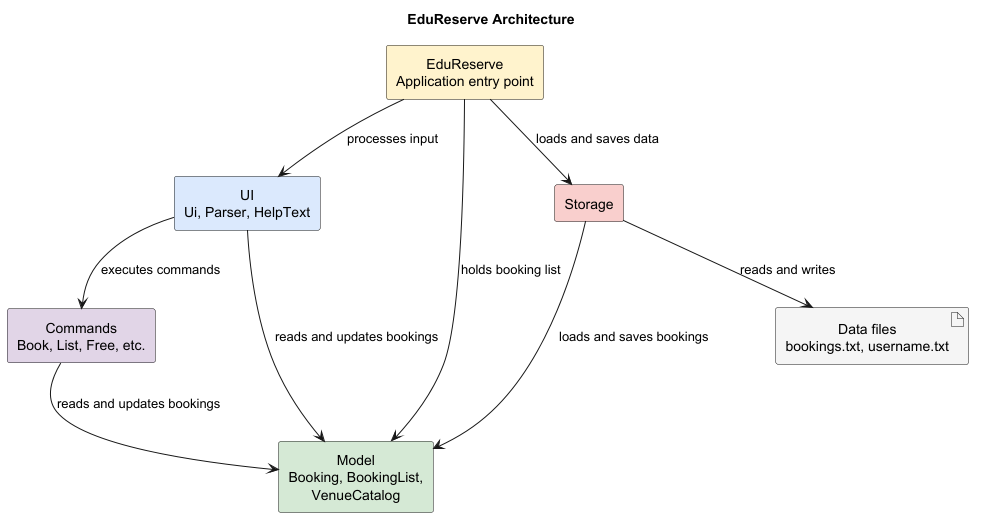

The diagram above was rendered by PlantUML. Its source (embedded in the PNG):
@startuml
title EduReserve Architecture

skinparam componentStyle rectangle
skinparam shadowing false
skinparam defaultTextAlignment center
top to bottom direction

component "EduReserve\nApplication entry point" as App #FFF2CC
component "UI\nUi, Parser, HelpText" as UI #DAE8FC
component "Commands\nBook, List, Free, etc." as Commands #E1D5E7
component "Model\nBooking, BookingList,\nVenueCatalog" as Model #D5E8D4
component "Storage" as Storage #F8CECC
artifact "Data files\nbookings.txt, username.txt" as Files #F5F5F5

App --> UI : processes input
App --> Storage : loads and saves data
App --> Model : holds booking list

UI --> Commands : executes commands
UI --> Model : reads and updates bookings

Commands --> Model : reads and updates bookings
Storage --> Model : loads and saves bookings
Storage --> Files : reads and writes

@enduml